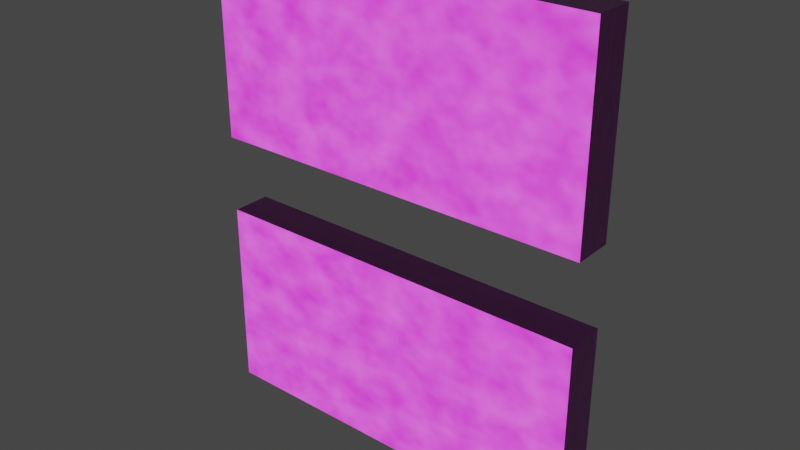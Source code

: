 # Source: DoubleWall_Type_3.blend  (saved by Blender 3.1.7; exported with 4.5.12 LTS)
import bpy
from mathutils import Matrix  # noqa: F401  (used for matrix-valued properties, if any)

bpy.ops.wm.read_factory_settings(use_empty=True)
scene = bpy.context.scene
scene.name = 'Scene'

# ---- collections
col_collection = bpy.data.collections.new('Collection'); scene.collection.children.link(col_collection)

# ---- images (referenced by path relative to the original .blend; pixels are not part of the script)
import os
ASSET_DIR = os.environ.get("B2B_ASSET_DIR", "")  # directory of the original .blend (textures are referenced by path, not embedded)
HERE = os.path.dirname(os.path.abspath(__file__))  # packed textures are extracted next to this script under _unpacked/

def load_image(name, relpath, width, height, colorspace="sRGB"):
    """Load a texture the original file referenced (path relative to the .blend, or extracted next to this script)."""
    p = next((c for c in (os.path.join(HERE, relpath), os.path.join(ASSET_DIR, relpath)) if relpath and os.path.exists(c)), "")
    if p:
        img = bpy.data.images.load(p, check_existing=True)
        img.name = name
    else:  # same state as the original file: an image datablock whose file is absent (Cycles renders it pink)
        img = bpy.data.images.new(name, width, height)
        img.source = "FILE"
        img.filepath = "//" + (relpath or name)
    img.colorspace_settings.name = colorspace
    return img
img_rock_pitted_mossy_disp_4k_png_001 = load_image('rock_pitted_mossy_disp_4k.png.001', 'rock_pitted_mossy_disp_4k.png', 1024, 1024, 'Non-Color')
img_rock_pitted_mossy_rough_4k_exr_001 = load_image('rock_pitted_mossy_rough_4k.exr.001', 'rock_pitted_mossy_rough_4k.exr', 1024, 1024, 'Non-Color')
img_rock_pitted_mossy_nor_gl_4k_exr_001 = load_image('rock_pitted_mossy_nor_gl_4k.exr.001', 'rock_pitted_mossy_nor_gl_4k.exr', 1024, 1024, 'Non-Color')
img_rock_pitted_mossy_diff_4k_jpg_001 = load_image('rock_pitted_mossy_diff_4k.jpg.001', 'rock_pitted_mossy_diff_4k.jpg', 1024, 1024, 'sRGB')
img_rock_pitted_mossy_disp_4k_png_002 = load_image('rock_pitted_mossy_disp_4k.png.002', 'rock_pitted_mossy_disp_4k.png', 1024, 1024, 'Non-Color')
img_rock_pitted_mossy_rough_4k_exr_002 = load_image('rock_pitted_mossy_rough_4k.exr.002', 'rock_pitted_mossy_rough_4k.exr', 1024, 1024, 'Non-Color')
img_rock_pitted_mossy_nor_gl_4k_exr_002 = load_image('rock_pitted_mossy_nor_gl_4k.exr.002', 'rock_pitted_mossy_nor_gl_4k.exr', 1024, 1024, 'Non-Color')
img_rock_pitted_mossy_diff_4k_jpg_002 = load_image('rock_pitted_mossy_diff_4k.jpg.002', 'rock_pitted_mossy_diff_4k.jpg', 1024, 1024, 'sRGB')

# ---- materials (node trees are filled in below, after node groups)
mat_material_001 = bpy.data.materials.new('Material.001')
mat_material_001.alpha_threshold = 0.0
mat_material_001.use_transparent_shadow = False
mat_material_001.line_color = (0.0, 0.0, 0.0, 1.0)
mat_material_002 = bpy.data.materials.new('Material.002')
mat_material_002.alpha_threshold = 0.0
mat_material_002.use_transparent_shadow = False
mat_material_002.line_color = (0.0, 0.0, 0.0, 1.0)

# ---- material node trees
mat_material_001.use_nodes = True; mat_material_001.node_tree.nodes.clear()
_N = mat_material_001.node_tree.nodes; _L = mat_material_001.node_tree.links
n0 = _N.new('NodeFrame'); n0.name = 'Frame'; n0.location = (-1270, 330)
n0.label = 'Mapping'
n0.width = 400
n1 = _N.new('NodeFrame'); n1.name = 'Frame.001'; n1.location = (-625, 530)
n1.label = 'Textures'
n1.width = 355
n2 = _N.new('ShaderNodeOutputMaterial'); n2.name = 'Material Output'; n2.location = (300, 300)
n3 = _N.new('ShaderNodeTexImage'); n3.name = 'Image Texture'; n3.location = (85, -870)
n3.label = 'Displacement'
n3.image = img_rock_pitted_mossy_disp_4k_png_001
n4 = _N.new('ShaderNodeDisplacement'); n4.name = 'Displacement'; n4.location = (10, -260)
n4.inputs[2].default_value = 1.0
n5 = _N.new('ShaderNodeTexImage'); n5.name = 'Image Texture.002'; n5.location = (85, -310)
n5.label = 'Roughness'
n5.image = img_rock_pitted_mossy_rough_4k_exr_001
n6 = _N.new('ShaderNodeTexImage'); n6.name = 'Image Texture.003'; n6.location = (85, -590)
n6.label = 'Normal'
n6.image = img_rock_pitted_mossy_nor_gl_4k_exr_001
n7 = _N.new('ShaderNodeNormalMap'); n7.name = 'Normal Map'; n7.location = (-240, -60)
n8 = _N.new('ShaderNodeMapping'); n8.name = 'Mapping'; n8.location = (230, -30)
n8.inputs[2].default_value = (0.0, 0.0, 0.3787)
n8.inputs[3].default_value = (2.9, 4.4, 1.0)
n9 = _N.new('ShaderNodeTexCoord'); n9.name = 'Texture Coordinate'; n9.location = (30, -30)
n10 = _N.new('ShaderNodeBsdfPrincipled'); n10.name = 'Principled BSDF'; n10.location = (10, 300)
n10.distribution = 'GGX'
n10.subsurface_method = 'BURLEY'
n10.inputs[3].default_value = 1.45
n10.inputs[27].default_value = (0.0, 0.0, 0.0, 1.0)
n10.inputs[28].default_value = 1.0
n11 = _N.new('ShaderNodeTexImage'); n11.name = 'Image Texture.001'; n11.location = (85, -30)
n11.label = 'Base Color'
n11.image = img_rock_pitted_mossy_diff_4k_jpg_001
n12 = _N.new('NodeReroute'); n12.name = 'Reroute'; n12.location = (35, -586)
n12.width = 16
n12.socket_idname = 'NodeSocketVector'
n13 = _N.new('ShaderNodeTexImage'); n13.name = 'Image Texture.004'; n13.location = (-543, 816)
n13.label = 'Base Color'
n13.image = img_rock_pitted_mossy_diff_4k_jpg_001
n14 = _N.new('ShaderNodeBrightContrast'); n14.name = 'Bright/Contrast'; n14.location = (-228, 770)
n14.inputs[1].default_value = 0.5
n14.inputs[2].default_value = 0.5
n15 = _N.new('ShaderNodeHueSaturation'); n15.name = 'Hue Saturation Value'; n15.location = (-14, 755)
n16 = _N.new('ShaderNodeMix'); n16.name = 'Mix'; n16.location = (202, 721)
n16.data_type = 'RGBA'
n17 = _N.new('ShaderNodeTexNoise'); n17.name = 'Noise Texture'; n17.location = (-57, 1041)
n17.inputs[2].default_value = 9.5
n3.parent = n1
n5.parent = n1
n6.parent = n1
n8.parent = n0
n9.parent = n0
n11.parent = n1
n12.parent = n1
_L.new(n10.outputs[0], n2.inputs[0])
_L.new(n3.outputs[0], n4.inputs[0])
_L.new(n4.outputs[0], n2.inputs[2])
_L.new(n5.outputs[0], n10.inputs[2])
_L.new(n6.outputs[0], n7.inputs[1])
_L.new(n7.outputs[0], n10.inputs[5])
_L.new(n12.outputs[0], n11.inputs[0])
_L.new(n12.outputs[0], n5.inputs[0])
_L.new(n12.outputs[0], n6.inputs[0])
_L.new(n12.outputs[0], n3.inputs[0])
_L.new(n8.outputs[0], n12.inputs[0])
_L.new(n9.outputs[2], n8.inputs[0])
_L.new(n12.outputs[0], n13.inputs[0])
_L.new(n13.outputs[0], n14.inputs[0])
_L.new(n14.outputs[0], n15.inputs[4])
_L.new(n15.outputs[0], n16.inputs[6])
_L.new(n11.outputs[0], n16.inputs[7])
_L.new(n16.outputs[2], n10.inputs[0])
_L.new(n12.outputs[0], n17.inputs[0])
_L.new(n17.outputs[0], n16.inputs[0])
n2.is_active_output = True
mat_material_002.use_nodes = True; mat_material_002.node_tree.nodes.clear()
_N = mat_material_002.node_tree.nodes; _L = mat_material_002.node_tree.links
n0 = _N.new('NodeFrame'); n0.name = 'Frame'; n0.location = (-1270, 330)
n0.label = 'Mapping'
n0.width = 400
n1 = _N.new('NodeFrame'); n1.name = 'Frame.001'; n1.location = (-625, 530)
n1.label = 'Textures'
n1.width = 355
n2 = _N.new('ShaderNodeDisplacement'); n2.name = 'Displacement'; n2.location = (10, -260)
n2.inputs[2].default_value = 1.0
n3 = _N.new('ShaderNodeNormalMap'); n3.name = 'Normal Map'; n3.location = (-240, -60)
n4 = _N.new('ShaderNodeMapping'); n4.name = 'Mapping'; n4.location = (230, -30)
n4.inputs[1].default_value = (9.1, 0.5, 0.0)
n4.inputs[3].default_value = (2.9, 4.2, 1.0)
n5 = _N.new('ShaderNodeTexCoord'); n5.name = 'Texture Coordinate'; n5.location = (30, -30)
n6 = _N.new('ShaderNodeOutputMaterial'); n6.name = 'Material Output'; n6.location = (300, 300)
n7 = _N.new('ShaderNodeBsdfPrincipled'); n7.name = 'Principled BSDF'; n7.location = (10, 300)
n7.distribution = 'GGX'
n7.subsurface_method = 'BURLEY'
n7.inputs[3].default_value = 1.45
n7.inputs[27].default_value = (0.0, 0.0, 0.0, 1.0)
n7.inputs[28].default_value = 1.0
n8 = _N.new('ShaderNodeTexImage'); n8.name = 'Image Texture.004'; n8.location = (-543, 816)
n8.label = 'Base Color'
n8.image = img_rock_pitted_mossy_diff_4k_jpg_001
n9 = _N.new('ShaderNodeBrightContrast'); n9.name = 'Bright/Contrast'; n9.location = (-228, 770)
n9.inputs[1].default_value = 0.5
n9.inputs[2].default_value = 0.5
n10 = _N.new('ShaderNodeHueSaturation'); n10.name = 'Hue Saturation Value'; n10.location = (-14, 755)
n11 = _N.new('ShaderNodeTexNoise'); n11.name = 'Noise Texture'; n11.location = (-57, 1041)
n11.inputs[2].default_value = 9.5
n12 = _N.new('ShaderNodeMix'); n12.name = 'Mix'; n12.location = (202, 721)
n12.data_type = 'RGBA'
n13 = _N.new('ShaderNodeTexImage'); n13.name = 'Image Texture'; n13.location = (85, -870)
n13.label = 'Displacement'
n13.image = img_rock_pitted_mossy_disp_4k_png_002
n14 = _N.new('ShaderNodeTexImage'); n14.name = 'Image Texture.002'; n14.location = (85, -310)
n14.label = 'Roughness'
n14.image = img_rock_pitted_mossy_rough_4k_exr_002
n15 = _N.new('ShaderNodeTexImage'); n15.name = 'Image Texture.003'; n15.location = (85, -590)
n15.label = 'Normal'
n15.image = img_rock_pitted_mossy_nor_gl_4k_exr_002
n16 = _N.new('ShaderNodeTexImage'); n16.name = 'Image Texture.001'; n16.location = (85, -30)
n16.label = 'Base Color'
n16.image = img_rock_pitted_mossy_diff_4k_jpg_002
n17 = _N.new('NodeReroute'); n17.name = 'Reroute'; n17.location = (35, -586)
n17.width = 16
n17.socket_idname = 'NodeSocketVector'
n4.parent = n0
n5.parent = n0
n13.parent = n1
n14.parent = n1
n15.parent = n1
n16.parent = n1
n17.parent = n1
_L.new(n7.outputs[0], n6.inputs[0])
_L.new(n13.outputs[0], n2.inputs[0])
_L.new(n2.outputs[0], n6.inputs[2])
_L.new(n14.outputs[0], n7.inputs[2])
_L.new(n15.outputs[0], n3.inputs[1])
_L.new(n3.outputs[0], n7.inputs[5])
_L.new(n17.outputs[0], n16.inputs[0])
_L.new(n17.outputs[0], n14.inputs[0])
_L.new(n17.outputs[0], n15.inputs[0])
_L.new(n17.outputs[0], n13.inputs[0])
_L.new(n4.outputs[0], n17.inputs[0])
_L.new(n5.outputs[2], n4.inputs[0])
_L.new(n8.outputs[0], n9.inputs[0])
_L.new(n9.outputs[0], n10.inputs[4])
_L.new(n10.outputs[0], n12.inputs[6])
_L.new(n11.outputs[0], n12.inputs[0])
_L.new(n16.outputs[0], n12.inputs[7])
_L.new(n12.outputs[2], n7.inputs[0])
_L.new(n17.outputs[0], n8.inputs[0])
_L.new(n17.outputs[0], n11.inputs[0])
n6.is_active_output = True

# ---- world
world_world = bpy.data.worlds.new('World'); scene.world = world_world
world_world.use_nodes = True; world_world.node_tree.nodes.clear()
_N = world_world.node_tree.nodes; _L = world_world.node_tree.links
n0 = _N.new('ShaderNodeOutputWorld'); n0.name = 'World Output'; n0.location = (300, 300)
n1 = _N.new('ShaderNodeBackground'); n1.name = 'Background'; n1.location = (10, 300)
n1.inputs[0].default_value = (0.05088, 0.05088, 0.05088, 1.0)
_L.new(n1.outputs[0], n0.inputs[0])
n0.is_active_output = True
world_world.color = (0.05088, 0.05088, 0.05088)
world_world.use_sun_shadow = False
world_world.sun_shadow_jitter_overblur = 0.0

# ---- meshes
me_cube_001 = bpy.data.meshes.new('Cube.001')
me_cube_001.from_pydata([(1.0, 1.0, 1.0), (1.0, 1.0, -1.0), (1.0, -1.0, 1.0), (1.0, -1.0, -1.0), (-1.0, 1.0, 1.0), (-1.0, 1.0, -1.0), (-1.0, -1.0, 1.0), (-1.0, -1.0, -1.0)], [], [(0, 4, 6, 2), (3, 2, 6, 7), (7, 6, 4, 5), (5, 1, 3, 7), (1, 0, 2, 3), (5, 4, 0, 1)])
_uv = me_cube_001.uv_layers.new(name='UVMap')
_uv.uv.foreach_set('vector', [0.625, 0.5, 0.875, 0.5, 0.875, 0.75, 0.625, 0.75, 0.375, 0.75, 0.625, 0.75, 0.625, 1.0, 0.375, 1.0, 0.375, 0.0, 0.625, 0.0, 0.625, 0.25, 0.375, 0.25, 0.125, 0.5, 0.375, 0.5, 0.375, 0.75, 0.125, 0.75, 0.375, 0.5, 0.625, 0.5, 0.625, 0.75, 0.375, 0.75, 0.375, 0.25, 0.625, 0.25, 0.625, 0.5, 0.375, 0.5])
me_cube_001.materials.append(mat_material_001)
me_cube_001.use_remesh_preserve_volume = False
me_cube_001.use_remesh_preserve_attributes = False
me_cube_001.use_mirror_vertex_groups = False
me_cube_001.update()
me_cube_002 = bpy.data.meshes.new('Cube.002')
me_cube_002.from_pydata([(1.0, 1.0, 1.0), (1.0, 1.0, -1.0), (1.0, -1.0, 1.0), (1.0, -1.0, -1.0), (-1.0, 1.0, 1.0), (-1.0, 1.0, -1.0), (-1.0, -1.0, 1.0), (-1.0, -1.0, -1.0)], [], [(0, 4, 6, 2), (3, 2, 6, 7), (7, 6, 4, 5), (5, 1, 3, 7), (1, 0, 2, 3), (5, 4, 0, 1)])
_uv = me_cube_002.uv_layers.new(name='UVMap')
_uv.uv.foreach_set('vector', [0.625, 0.5, 0.875, 0.5, 0.875, 0.75, 0.625, 0.75, 0.375, 0.75, 0.625, 0.75, 0.625, 1.0, 0.375, 1.0, 0.375, 0.0, 0.625, 0.0, 0.625, 0.25, 0.375, 0.25, 0.125, 0.5, 0.375, 0.5, 0.375, 0.75, 0.125, 0.75, 0.375, 0.5, 0.625, 0.5, 0.625, 0.75, 0.375, 0.75, 0.375, 0.25, 0.625, 0.25, 0.625, 0.5, 0.375, 0.5])
me_cube_002.materials.append(mat_material_002)
me_cube_002.use_remesh_preserve_volume = False
me_cube_002.use_remesh_preserve_attributes = False
me_cube_002.use_mirror_vertex_groups = False
me_cube_002.update()

# ---- objects
ob_cube_001 = bpy.data.objects.new('Cube.001', me_cube_001)
ob_cube_002 = bpy.data.objects.new('Cube.002', me_cube_002)

# ---- transforms, parenting, visibility, modifiers, constraints
ob_cube_001.location = (0.0, 0.0, 7.0)
ob_cube_001.scale = (10.0, 1.0, 5.0)
ob_cube_001.lock_rotations_4d = False
ob_cube_001.empty_display_type = 'ARROWS'
ob_cube_001.lineart.crease_threshold = 0.0
ob_cube_002.parent = ob_cube_001
ob_cube_002.matrix_parent_inverse = Matrix(((0.1, -0.0, 0.0, 4.0), (-0.0, 1.0, -0.0, 0.0), (0.0, 0.0, 0.2, -1.4), (-0.0, 0.0, -0.0, 1.0)))
ob_cube_002.location = (-40.0, 0.0, -7.0)
ob_cube_002.scale = (10.0, 1.0, 5.0)
ob_cube_002.lock_rotations_4d = False
ob_cube_002.empty_display_type = 'ARROWS'
ob_cube_002.lineart.crease_threshold = 0.0

# ---- collection membership
col_collection.objects.link(ob_cube_001)
col_collection.objects.link(ob_cube_002)

# ---- scene / render settings (as saved in the file)
scene.frame_start = 1; scene.frame_end = 250; scene.frame_set(1)
scene.render.engine = 'BLENDER_EEVEE_NEXT'
scene.cycles.use_denoising = False
scene.cycles.samples = 128
scene.cycles.sampling_pattern = 'TABULATED_SOBOL'
scene.cycles.use_adaptive_sampling = False
scene.cycles.use_light_tree = False
scene.view_settings.view_transform = 'Filmic'
bpy.context.view_layer.update()

# ---- added for rendering (the .blend has no active camera and no usable light): camera, sun
cam_auto = bpy.data.cameras.new('AutoCamera')
cam_auto.lens = 50.0
cam_auto.sensor_width = 36.0
cam_auto.clip_end = 1000.0
ob_auto_camera = bpy.data.objects.new('AutoCamera', cam_auto)
scene.collection.objects.link(ob_auto_camera)
ob_auto_camera.location = (28.9641, -34.7569, 23.1713)
ob_auto_camera.rotation_euler = (1.09748, -7.21219e-08, 0.694738)
scene.camera = ob_auto_camera
light_auto_sun = bpy.data.lights.new('AutoSun', 'SUN')
light_auto_sun.energy = 3.0
light_auto_sun.angle = 0.0523599
ob_auto_sun = bpy.data.objects.new('AutoSun', light_auto_sun)
scene.collection.objects.link(ob_auto_sun)
ob_auto_sun.rotation_euler = (0.872665, 0.174533, 0.523599)
bpy.context.view_layer.update()

